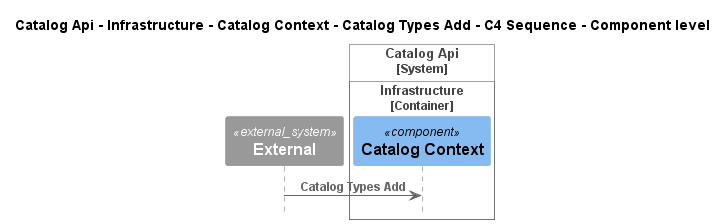

The diagram above was rendered by PlantUML. Its source (embedded in the PNG):
@startuml
!pragma layout smetana
!include ..\..\..\..\..\..\..\..\..\..\..\.c4s\C4_Sequence.puml

title Catalog Api - Infrastructure - Catalog Context - Catalog Types Add - C4 Sequence - Component level

System_Ext(C4InterFlow.SoftwareSystems.ExternalSystem, "External", "")

System_Boundary(dotnet.eShop.Architecture.SoftwareSystems.CatalogApi, "Catalog Api")
    
Container_Boundary(dotnet.eShop.Architecture.SoftwareSystems.CatalogApi.Containers.Infrastructure, "Infrastructure")
    Component(dotnet.eShop.Architecture.SoftwareSystems.CatalogApi.Containers.Infrastructure.Components.CatalogContext, "Catalog Context", "", "")
Boundary_End()
Boundary_End()

Rel(C4InterFlow.SoftwareSystems.ExternalSystem, dotnet.eShop.Architecture.SoftwareSystems.CatalogApi.Containers.Infrastructure.Components.CatalogContext, "Catalog Types Add")


@enduml